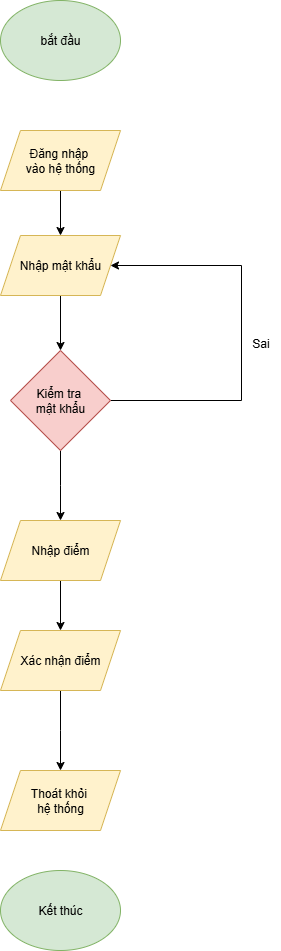

The diagram above was exported from draw.io. Its source (the exported page's mxGraphModel, read from the mxfile embedded in the PNG):
<mxGraphModel dx="1042" dy="562" grid="1" gridSize="10" guides="1" tooltips="1" connect="1" arrows="1" fold="1" page="1" pageScale="1" pageWidth="827" pageHeight="1169" math="0" shadow="0">
  <root>
    <mxCell id="0" />
    <mxCell id="1" parent="0" />
    <mxCell id="yJsldphuqxh3c5B3KjuO-1" value="bắt đầu" style="ellipse;whiteSpace=wrap;html=1;fillColor=#d5e8d4;strokeColor=#82b366;" parent="1" vertex="1">
      <mxGeometry x="350" y="350" width="120" height="80" as="geometry" />
    </mxCell>
    <mxCell id="yJsldphuqxh3c5B3KjuO-5" style="edgeStyle=orthogonalEdgeStyle;rounded=0;orthogonalLoop=1;jettySize=auto;html=1;entryX=0.5;entryY=0;entryDx=0;entryDy=0;" parent="1" source="yJsldphuqxh3c5B3KjuO-2" target="yJsldphuqxh3c5B3KjuO-3" edge="1">
      <mxGeometry relative="1" as="geometry" />
    </mxCell>
    <mxCell id="yJsldphuqxh3c5B3KjuO-2" value="Đăng nhập&amp;nbsp;&lt;div&gt;vào hệ thống&lt;/div&gt;" style="shape=parallelogram;perimeter=parallelogramPerimeter;whiteSpace=wrap;html=1;fixedSize=1;fillColor=#fff2cc;strokeColor=#d6b656;" parent="1" vertex="1">
      <mxGeometry x="350" y="480" width="120" height="60" as="geometry" />
    </mxCell>
    <mxCell id="yJsldphuqxh3c5B3KjuO-8" style="edgeStyle=orthogonalEdgeStyle;rounded=0;orthogonalLoop=1;jettySize=auto;html=1;entryX=0.5;entryY=0;entryDx=0;entryDy=0;" parent="1" source="yJsldphuqxh3c5B3KjuO-3" target="yJsldphuqxh3c5B3KjuO-7" edge="1">
      <mxGeometry relative="1" as="geometry" />
    </mxCell>
    <mxCell id="yJsldphuqxh3c5B3KjuO-3" value="Nhập mật khẩu" style="shape=parallelogram;perimeter=parallelogramPerimeter;whiteSpace=wrap;html=1;fixedSize=1;fillColor=#fff2cc;strokeColor=#d6b656;" parent="1" vertex="1">
      <mxGeometry x="350" y="585" width="120" height="60" as="geometry" />
    </mxCell>
    <mxCell id="yJsldphuqxh3c5B3KjuO-18" style="edgeStyle=orthogonalEdgeStyle;rounded=0;orthogonalLoop=1;jettySize=auto;html=1;" parent="1" source="yJsldphuqxh3c5B3KjuO-7" target="yJsldphuqxh3c5B3KjuO-3" edge="1">
      <mxGeometry relative="1" as="geometry">
        <mxPoint x="590" y="620" as="targetPoint" />
        <Array as="points">
          <mxPoint x="591" y="750" />
          <mxPoint x="591" y="615" />
        </Array>
      </mxGeometry>
    </mxCell>
    <mxCell id="yJsldphuqxh3c5B3KjuO-21" style="edgeStyle=orthogonalEdgeStyle;rounded=0;orthogonalLoop=1;jettySize=auto;html=1;" parent="1" source="yJsldphuqxh3c5B3KjuO-7" edge="1">
      <mxGeometry relative="1" as="geometry">
        <mxPoint x="410" y="870" as="targetPoint" />
      </mxGeometry>
    </mxCell>
    <mxCell id="yJsldphuqxh3c5B3KjuO-7" value="Kiểm tra&amp;nbsp;&lt;div&gt;mật khẩu&lt;/div&gt;" style="rhombus;whiteSpace=wrap;html=1;fillColor=#f8cecc;strokeColor=#b85450;" parent="1" vertex="1">
      <mxGeometry x="360" y="700" width="100" height="100" as="geometry" />
    </mxCell>
    <mxCell id="yJsldphuqxh3c5B3KjuO-26" style="edgeStyle=orthogonalEdgeStyle;rounded=0;orthogonalLoop=1;jettySize=auto;html=1;entryX=0.5;entryY=0;entryDx=0;entryDy=0;" parent="1" source="yJsldphuqxh3c5B3KjuO-22" target="yJsldphuqxh3c5B3KjuO-25" edge="1">
      <mxGeometry relative="1" as="geometry" />
    </mxCell>
    <mxCell id="yJsldphuqxh3c5B3KjuO-22" value="Nhập điểm" style="shape=parallelogram;perimeter=parallelogramPerimeter;whiteSpace=wrap;html=1;fixedSize=1;fillColor=#fff2cc;strokeColor=#d6b656;" parent="1" vertex="1">
      <mxGeometry x="350" y="870" width="120" height="60" as="geometry" />
    </mxCell>
    <mxCell id="yJsldphuqxh3c5B3KjuO-23" value="Sai" style="text;html=1;align=center;verticalAlign=middle;resizable=0;points=[];autosize=1;strokeColor=none;fillColor=none;" parent="1" vertex="1">
      <mxGeometry x="590" y="678" width="40" height="30" as="geometry" />
    </mxCell>
    <mxCell id="yJsldphuqxh3c5B3KjuO-29" style="edgeStyle=orthogonalEdgeStyle;rounded=0;orthogonalLoop=1;jettySize=auto;html=1;entryX=0.5;entryY=0;entryDx=0;entryDy=0;" parent="1" source="yJsldphuqxh3c5B3KjuO-25" edge="1">
      <mxGeometry relative="1" as="geometry">
        <mxPoint x="410" y="1120" as="targetPoint" />
      </mxGeometry>
    </mxCell>
    <mxCell id="yJsldphuqxh3c5B3KjuO-25" value="Xác nhận điểm" style="shape=parallelogram;perimeter=parallelogramPerimeter;whiteSpace=wrap;html=1;fixedSize=1;fillColor=#fff2cc;strokeColor=#d6b656;" parent="1" vertex="1">
      <mxGeometry x="350" y="980" width="120" height="60" as="geometry" />
    </mxCell>
    <mxCell id="yJsldphuqxh3c5B3KjuO-30" value="Kết thúc" style="ellipse;whiteSpace=wrap;html=1;fillColor=#d5e8d4;strokeColor=#82b366;" parent="1" vertex="1">
      <mxGeometry x="350" y="1220" width="120" height="80" as="geometry" />
    </mxCell>
    <mxCell id="yJsldphuqxh3c5B3KjuO-31" value="Thoát khỏi&amp;nbsp;&lt;div&gt;hệ thống&lt;/div&gt;" style="shape=parallelogram;perimeter=parallelogramPerimeter;whiteSpace=wrap;html=1;fixedSize=1;fillColor=#fff2cc;strokeColor=#d6b656;" parent="1" vertex="1">
      <mxGeometry x="350" y="1120" width="120" height="60" as="geometry" />
    </mxCell>
  </root>
</mxGraphModel>